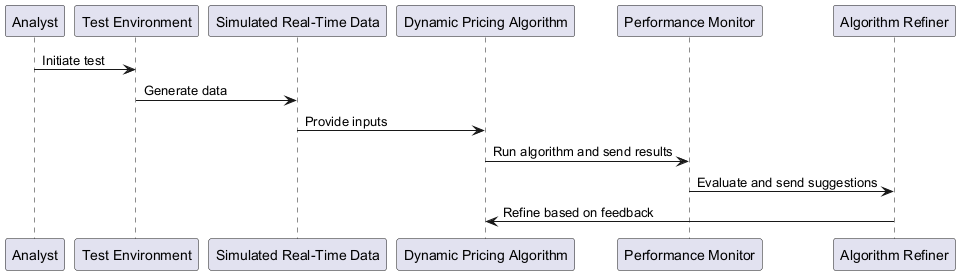

The diagram above was rendered by PlantUML. Its source (embedded in the PNG):
@startuml
participant Analyst
participant "Test Environment"
participant "Simulated Real-Time Data"
participant "Dynamic Pricing Algorithm"
participant "Performance Monitor"
participant "Algorithm Refiner"

Analyst -> "Test Environment": Initiate test
"Test Environment" -> "Simulated Real-Time Data": Generate data
"Simulated Real-Time Data" -> "Dynamic Pricing Algorithm": Provide inputs
"Dynamic Pricing Algorithm" -> "Performance Monitor": Run algorithm and send results
"Performance Monitor" -> "Algorithm Refiner": Evaluate and send suggestions
"Algorithm Refiner" -> "Dynamic Pricing Algorithm": Refine based on feedback
@enduml